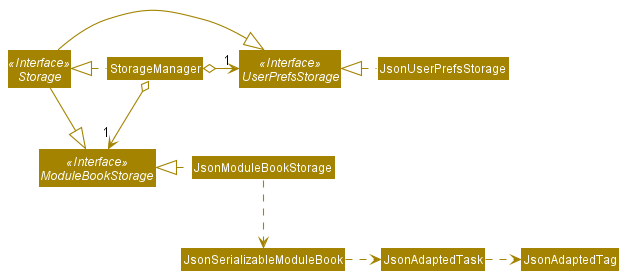

The diagram above was rendered by PlantUML. Its source (embedded in the PNG):
@startuml
!include style.puml
skinparam arrowThickness 1.1
skinparam arrowColor STORAGE_COLOR
skinparam classBackgroundColor STORAGE_COLOR

Interface Storage <<Interface>>
Interface UserPrefsStorage <<Interface>>
Interface ModuleBookStorage <<Interface>>

Class StorageManager
Class JsonUserPrefsStorage
Class JsonModuleBookStorage

StorageManager .left.|> Storage
StorageManager o-right-> "1" UserPrefsStorage
StorageManager o--> "1" ModuleBookStorage

Storage -|> UserPrefsStorage
Storage -|> ModuleBookStorage

JsonUserPrefsStorage .left.|> UserPrefsStorage
JsonModuleBookStorage .left.|> ModuleBookStorage
JsonModuleBookStorage .down.> JsonSerializableModuleBook
JsonSerializableModuleBook .right.> JsonAdaptedTask
JsonAdaptedTask .right.> JsonAdaptedTag
@enduml